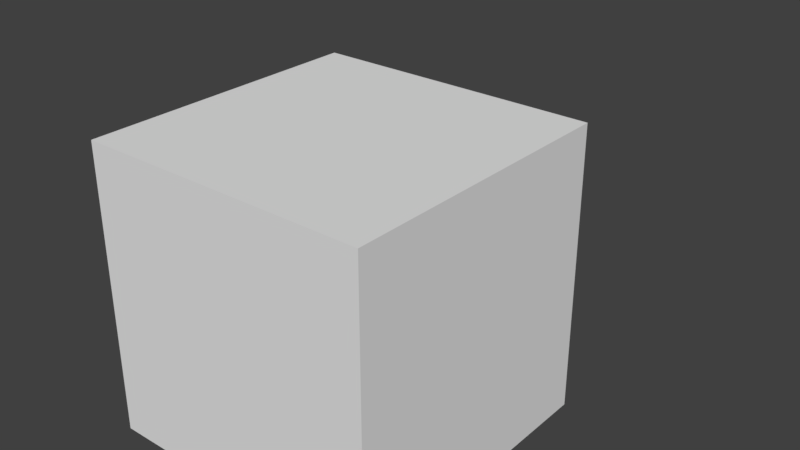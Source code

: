 # Source: meshes.blend  (saved by Blender 2.79.0; exported with 4.5.12 LTS)
import bpy
from mathutils import Matrix  # noqa: F401  (used for matrix-valued properties, if any)

bpy.ops.wm.read_factory_settings(use_empty=True)
scene = bpy.context.scene
scene.name = 'Scene'

# ---- collections
col_collection_1 = bpy.data.collections.new('Collection 1'); scene.collection.children.link(col_collection_1)
col_collection_2 = bpy.data.collections.new('Collection 2'); scene.collection.children.link(col_collection_2)
col_collection_3 = bpy.data.collections.new('Collection 3'); scene.collection.children.link(col_collection_3)
col_collection_4 = bpy.data.collections.new('Collection 4'); scene.collection.children.link(col_collection_4)
col_collection_5 = bpy.data.collections.new('Collection 5'); scene.collection.children.link(col_collection_5)

# ---- materials (node trees are filled in below, after node groups)
mat_material = bpy.data.materials.new('Material')
mat_material.alpha_threshold = 0.0
mat_material.use_transparent_shadow = False
mat_material.roughness = 0.5
mat_material.line_color = (0.0, 0.0, 0.0, 1.0)
mat_material_001 = bpy.data.materials.new('Material.001')
mat_material_001.alpha_threshold = 0.0
mat_material_001.use_transparent_shadow = False
mat_material_001.diffuse_color = (1.0, 0.0, 0.0, 1.0)
mat_material_001.roughness = 0.5

# ---- material node trees

# ---- world
world_world = bpy.data.worlds.new('World'); scene.world = world_world
world_world.color = (0.05088, 0.05088, 0.05088)
world_world.use_sun_shadow = False
world_world.sun_shadow_jitter_overblur = 0.0
world_world.cycles.sampling_method = 'MANUAL'

# ---- meshes
me_triangle = bpy.data.meshes.new('Triangle')
me_triangle.from_pydata([(-1.0, -1.0, 0.0), (-1.0, 1.0, 0.0), (1.0, 1.0, 0.0)], [], [(0, 2, 1)])
_uv = me_triangle.uv_layers.new(name='UVMap')
_uv.uv.foreach_set('vector', [0.0, 0.0, 1.0, 1.0, 0.0, 1.0])
_ca = me_triangle.color_attributes.new('Col', 'BYTE_COLOR', 'CORNER')
_ca.data.foreach_set('color', [1.0, 0.0, 0.0, 1.0, 1.0, 1.0, 1.0, 1.0, 1.0, 1.0, 1.0, 1.0])
me_triangle.materials.append(mat_material)
me_triangle.use_remesh_preserve_volume = False
me_triangle.use_remesh_preserve_attributes = False
me_triangle.use_mirror_vertex_groups = False
me_triangle.update()
me_quad = bpy.data.meshes.new('Quad')
me_quad.from_pydata([(-1.0, -1.0, 0.0), (1.0, -1.0, 0.0), (-1.0, 1.0, 0.0), (1.0, 1.0, 0.0)], [], [(0, 1, 3, 2)])
_uv = me_quad.uv_layers.new(name='UVMap')
_uv.uv.foreach_set('vector', [0.0001, 9.998e-05, 0.9999, 9.998e-05, 0.9999, 0.9999, 9.998e-05, 0.9999])
_ca = me_quad.color_attributes.new('Col', 'BYTE_COLOR', 'CORNER')
_ca.data.foreach_set('color', [1.0, 1.0, 1.0, 1.0, 1.0, 1.0, 1.0, 1.0, 1.0, 1.0, 1.0, 1.0, 1.0, 1.0, 1.0, 1.0])
me_quad.materials.append(mat_material)
me_quad.use_remesh_preserve_volume = False
me_quad.use_remesh_preserve_attributes = False
me_quad.use_mirror_vertex_groups = False
me_quad.update()
me_ngon = bpy.data.meshes.new('Ngon')
me_ngon.from_pydata([(-1.0, -1.0, 0.0), (1.0, -1.0, 0.0), (-1.0, 1.0, 0.0), (1.0, 1.0, 0.0), (0.0, 2.0, 0.0)], [], [(0, 1, 3, 4, 2)])
me_ngon.materials.append(mat_material)
me_ngon.use_remesh_preserve_volume = False
me_ngon.use_remesh_preserve_attributes = False
me_ngon.use_mirror_vertex_groups = False
me_ngon.update()
me_twomaterials = bpy.data.meshes.new('TwoMaterials')
me_twomaterials.from_pydata([(-1.0, -1.0, 0.0), (1.0, -1.0, 0.0), (-1.0, 1.0, 0.0), (1.0, 1.0, 0.0)], [], [(1, 2, 0), (1, 3, 2)])
me_twomaterials.polygons.foreach_set('material_index', [0, 1])
me_twomaterials.materials.append(mat_material)
me_twomaterials.materials.append(mat_material_001)
me_twomaterials.use_remesh_preserve_volume = False
me_twomaterials.use_remesh_preserve_attributes = False
me_twomaterials.use_mirror_vertex_groups = False
me_twomaterials.update()
me_shapekey = bpy.data.meshes.new('ShapeKey')
me_shapekey.from_pydata([(-1.0, -1.0, -1.0), (-1.0, -1.0, 1.0), (-1.0, 1.0, -1.0), (-1.0, 1.0, 1.0), (1.0, -1.0, -1.0), (1.0, -1.0, 1.0), (1.0, 1.0, -1.0), (1.0, 1.0, 1.0)], [], [(0, 1, 3, 2), (2, 3, 7, 6), (6, 7, 5, 4), (4, 5, 1, 0), (2, 6, 4, 0), (7, 3, 1, 5)])
me_shapekey.use_remesh_preserve_volume = False
me_shapekey.use_remesh_preserve_attributes = False
me_shapekey.use_mirror_vertex_groups = False
me_shapekey.update()

# ---- objects
ob_triangle = bpy.data.objects.new('Triangle', me_triangle)
ob_quad = bpy.data.objects.new('Quad', me_quad)
ob_ngon = bpy.data.objects.new('Ngon', me_ngon)
ob_twomaterials = bpy.data.objects.new('TwoMaterials', me_twomaterials)
ob_shapekey = bpy.data.objects.new('ShapeKey', me_shapekey)

# ---- transforms, parenting, visibility, modifiers, constraints
ob_triangle.location = (0.0, 0.0, 0.0)
ob_triangle.lineart.crease_threshold = 0.0
_vg = ob_triangle.vertex_groups.new(name='Group')
ob_quad.location = (0.0, 0.0, 0.0)
ob_quad.lineart.crease_threshold = 0.0
ob_ngon.location = (0.0, 0.0, 0.0)
ob_ngon.lineart.crease_threshold = 0.0
ob_twomaterials.location = (0.0, 0.0, 0.0)
ob_twomaterials.lineart.crease_threshold = 0.0
ob_shapekey.location = (0.0, 0.0, 0.0)
ob_shapekey.lineart.crease_threshold = 0.0

# ---- collection membership
col_collection_1.objects.link(ob_triangle)
col_collection_2.objects.link(ob_quad)
col_collection_3.objects.link(ob_ngon)
col_collection_4.objects.link(ob_twomaterials)
col_collection_5.objects.link(ob_shapekey)

# ---- scene / render settings (as saved in the file)
scene.frame_start = 1; scene.frame_end = 250; scene.frame_set(1)
scene.render.engine = 'BLENDER_EEVEE_NEXT'
scene.render.resolution_percentage = 50
scene.render.dither_intensity = 0.0
scene.cycles.use_denoising = False
scene.cycles.samples = 128
scene.cycles.sampling_pattern = 'TABULATED_SOBOL'
scene.cycles.use_adaptive_sampling = False
scene.cycles.use_light_tree = False
scene.cycles.blur_glossy = 0.0
scene.cycles.sample_clamp_indirect = 0.0
scene.view_settings.view_transform = 'Standard'
bpy.context.view_layer.update()

# ---- added for rendering (the .blend has no active camera and no usable light): camera, sun
cam_auto = bpy.data.cameras.new('AutoCamera')
cam_auto.lens = 50.0
cam_auto.sensor_width = 36.0
cam_auto.clip_end = 1000.0
ob_auto_camera = bpy.data.objects.new('AutoCamera', cam_auto)
scene.collection.objects.link(ob_auto_camera)
ob_auto_camera.location = (4.00985, -4.31182, 3.41026)
ob_auto_camera.rotation_euler = (1.09748, -7.21219e-08, 0.694738)
scene.camera = ob_auto_camera
light_auto_sun = bpy.data.lights.new('AutoSun', 'SUN')
light_auto_sun.energy = 3.0
light_auto_sun.angle = 0.0523599
ob_auto_sun = bpy.data.objects.new('AutoSun', light_auto_sun)
scene.collection.objects.link(ob_auto_sun)
ob_auto_sun.rotation_euler = (0.872665, 0.174533, 0.523599)
bpy.context.view_layer.update()
